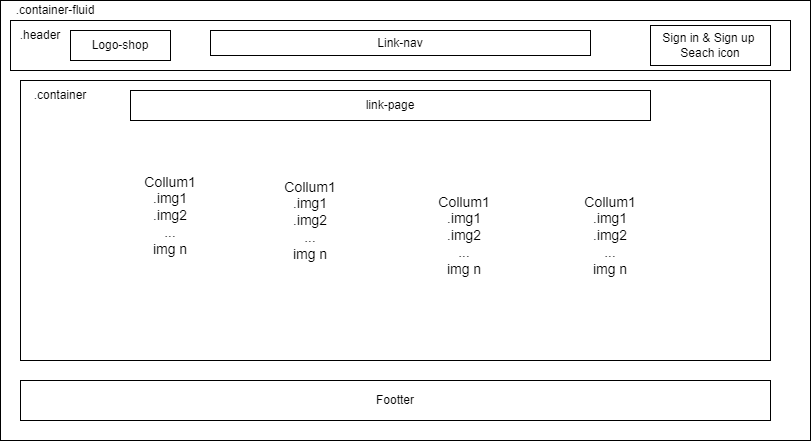

The diagram above was exported from draw.io. Its source (the exported page's mxGraphModel, read from the mxfile embedded in the PNG):
<mxGraphModel dx="1038" dy="513" grid="1" gridSize="10" guides="1" tooltips="1" connect="1" arrows="1" fold="1" page="1" pageScale="1" pageWidth="827" pageHeight="1169" math="0" shadow="0">
  <root>
    <mxCell id="0" />
    <mxCell id="1" parent="0" />
    <mxCell id="8GJPK7TgsfwvyE58Thva-2" value="" style="rounded=0;whiteSpace=wrap;html=1;sketch=0;fontSize=14;" vertex="1" parent="1">
      <mxGeometry width="810" height="440" as="geometry" />
    </mxCell>
    <mxCell id="nUSYeIdVOsdTKkX5zpn--1" value=".slider" style="rounded=0;whiteSpace=wrap;html=1;sketch=0;verticalAlign=top;align=left;" vertex="1" parent="1">
      <mxGeometry x="130" y="130" width="140" height="110" as="geometry" />
    </mxCell>
    <mxCell id="nUSYeIdVOsdTKkX5zpn--3" value="" style="rounded=0;whiteSpace=wrap;html=1;sketch=0;" vertex="1" parent="1">
      <mxGeometry x="20" y="80" width="750" height="280" as="geometry" />
    </mxCell>
    <mxCell id="nUSYeIdVOsdTKkX5zpn--4" value="" style="rounded=0;whiteSpace=wrap;html=1;sketch=0;" vertex="1" parent="1">
      <mxGeometry x="10" y="20" width="780" height="50" as="geometry" />
    </mxCell>
    <mxCell id="nUSYeIdVOsdTKkX5zpn--5" value="Logo-shop" style="rounded=0;whiteSpace=wrap;html=1;sketch=0;" vertex="1" parent="1">
      <mxGeometry x="70" y="30" width="100" height="30" as="geometry" />
    </mxCell>
    <mxCell id="nUSYeIdVOsdTKkX5zpn--6" value=".header" style="text;html=1;strokeColor=none;fillColor=none;align=center;verticalAlign=middle;whiteSpace=wrap;rounded=0;sketch=1;" vertex="1" parent="1">
      <mxGeometry x="10" y="20" width="60" height="30" as="geometry" />
    </mxCell>
    <mxCell id="nUSYeIdVOsdTKkX5zpn--7" value="Link-nav" style="rounded=0;whiteSpace=wrap;html=1;sketch=0;" vertex="1" parent="1">
      <mxGeometry x="210" y="30" width="380" height="25" as="geometry" />
    </mxCell>
    <mxCell id="nUSYeIdVOsdTKkX5zpn--8" value="Sign in &amp;amp; Sign up&amp;nbsp;&lt;br&gt;Seach icon" style="rounded=0;whiteSpace=wrap;html=1;sketch=0;" vertex="1" parent="1">
      <mxGeometry x="650" y="25" width="120" height="40" as="geometry" />
    </mxCell>
    <mxCell id="nUSYeIdVOsdTKkX5zpn--9" value=".container-fluid" style="text;html=1;strokeColor=none;fillColor=none;align=center;verticalAlign=middle;whiteSpace=wrap;rounded=0;sketch=0;" vertex="1" parent="1">
      <mxGeometry x="10" width="90" height="20" as="geometry" />
    </mxCell>
    <mxCell id="nUSYeIdVOsdTKkX5zpn--10" value=".container" style="text;html=1;strokeColor=none;fillColor=none;align=center;verticalAlign=middle;whiteSpace=wrap;rounded=0;sketch=0;" vertex="1" parent="1">
      <mxGeometry x="30" y="80" width="60" height="30" as="geometry" />
    </mxCell>
    <mxCell id="nUSYeIdVOsdTKkX5zpn--11" value="Footter" style="rounded=0;whiteSpace=wrap;html=1;sketch=0;" vertex="1" parent="1">
      <mxGeometry x="20" y="380" width="750" height="40" as="geometry" />
    </mxCell>
    <mxCell id="nUSYeIdVOsdTKkX5zpn--12" value="link-page" style="rounded=0;whiteSpace=wrap;html=1;sketch=0;" vertex="1" parent="1">
      <mxGeometry x="130" y="90" width="520" height="30" as="geometry" />
    </mxCell>
    <mxCell id="nUSYeIdVOsdTKkX5zpn--16" value="Collum1&lt;br&gt;.img1&lt;br&gt;.img2&lt;br&gt;...&lt;br&gt;img n" style="text;html=1;strokeColor=none;fillColor=none;align=center;verticalAlign=middle;whiteSpace=wrap;rounded=0;sketch=0;fontSize=14;" vertex="1" parent="1">
      <mxGeometry x="414" y="170" width="100" height="130" as="geometry" />
    </mxCell>
    <mxCell id="nUSYeIdVOsdTKkX5zpn--17" value="Collum1&lt;br&gt;.img1&lt;br&gt;.img2&lt;br&gt;...&lt;br&gt;img n" style="text;html=1;strokeColor=none;fillColor=none;align=center;verticalAlign=middle;whiteSpace=wrap;rounded=0;sketch=0;fontSize=14;" vertex="1" parent="1">
      <mxGeometry x="120" y="150" width="100" height="130" as="geometry" />
    </mxCell>
    <mxCell id="nUSYeIdVOsdTKkX5zpn--18" value="Collum1&lt;br&gt;.img1&lt;br&gt;.img2&lt;br&gt;...&lt;br&gt;img n" style="text;html=1;strokeColor=none;fillColor=none;align=center;verticalAlign=middle;whiteSpace=wrap;rounded=0;sketch=0;fontSize=14;" vertex="1" parent="1">
      <mxGeometry x="560" y="170" width="100" height="130" as="geometry" />
    </mxCell>
    <mxCell id="nUSYeIdVOsdTKkX5zpn--19" value="Collum1&lt;br&gt;.img1&lt;br&gt;.img2&lt;br&gt;...&lt;br&gt;img n" style="text;html=1;strokeColor=none;fillColor=none;align=center;verticalAlign=middle;whiteSpace=wrap;rounded=0;sketch=0;fontSize=14;" vertex="1" parent="1">
      <mxGeometry x="260" y="155" width="100" height="130" as="geometry" />
    </mxCell>
  </root>
</mxGraphModel>